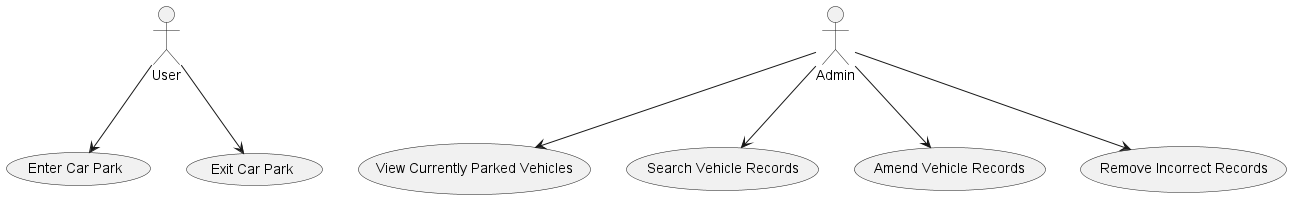

The diagram above was rendered by PlantUML. Its source (embedded in the PNG):
@startuml usecase
actor User
actor Admin

usecase "Enter Car Park" as UC1
usecase "Exit Car Park" as UC2
usecase "View Currently Parked Vehicles" as UC3
usecase "Search Vehicle Records" as UC4
usecase "Amend Vehicle Records" as UC5
usecase "Remove Incorrect Records" as UC6

User --> UC1
User --> UC2

Admin --> UC3
Admin --> UC4
Admin --> UC5
Admin --> UC6

@enduml